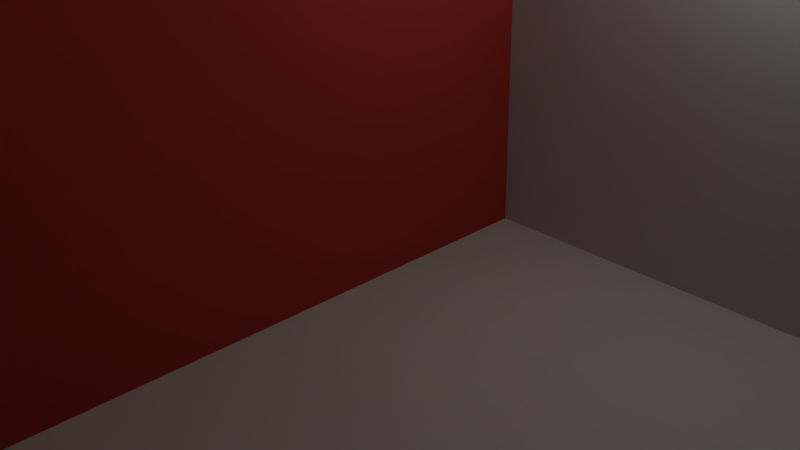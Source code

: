 # Source: cornell3.blend  (saved by Blender 2.72.0; exported with 4.5.12 LTS)
import bpy
from mathutils import Matrix  # noqa: F401  (used for matrix-valued properties, if any)

bpy.ops.wm.read_factory_settings(use_empty=True)
scene = bpy.context.scene
scene.name = 'Scene'

# ---- collections
col_collection_1 = bpy.data.collections.new('Collection 1'); scene.collection.children.link(col_collection_1)

# ---- materials (node trees are filled in below, after node groups)
mat_monkey = bpy.data.materials.new('monkey')
mat_monkey.alpha_threshold = 0.0
mat_monkey.use_transparent_shadow = False
mat_monkey.diffuse_color = (0.9769, 1.0, 0.9077, 1.0)
mat_monkey.specular_color = (0.0, 0.0, 0.0)
mat_monkey.roughness = 0.5
mat_monkey.specular_intensity = 1.0
mat_shortbox = bpy.data.materials.new('shortBox')
mat_shortbox.alpha_threshold = 0.0
mat_shortbox.use_transparent_shadow = False
mat_shortbox.diffuse_color = (0.8385, 0.9562, 1.0, 1.0)
mat_shortbox.specular_color = (0.0, 0.0, 0.0)
mat_shortbox.roughness = 0.5
mat_shortbox.specular_intensity = 1.0
mat_leftwall = bpy.data.materials.new('leftWall')
mat_leftwall.alpha_threshold = 0.0
mat_leftwall.use_transparent_shadow = False
mat_leftwall.diffuse_color = (0.504, 0.052, 0.04, 1.0)
mat_leftwall.specular_color = (0.0, 0.0, 0.0)
mat_leftwall.roughness = 0.5
mat_leftwall.specular_intensity = 1.0
mat_ceiling = bpy.data.materials.new('ceiling')
mat_ceiling.alpha_threshold = 0.0
mat_ceiling.use_transparent_shadow = False
mat_ceiling.diffuse_color = (0.58, 0.568, 0.544, 1.0)
mat_ceiling.specular_color = (0.0, 0.0, 0.0)
mat_ceiling.roughness = 0.5
mat_ceiling.specular_intensity = 1.0
mat_floor = bpy.data.materials.new('floor')
mat_floor.alpha_threshold = 0.0
mat_floor.use_transparent_shadow = False
mat_floor.diffuse_color = (0.58, 0.568, 0.544, 1.0)
mat_floor.specular_color = (0.0, 0.0, 0.0)
mat_floor.roughness = 0.5
mat_floor.specular_intensity = 1.0
mat_light = bpy.data.materials.new('light')
mat_light.alpha_threshold = 0.0
mat_light.use_transparent_shadow = False
mat_light.diffuse_color = (15.0, 12.5, 10.0, 1.0)
mat_light.roughness = 0.5
mat_light.specular_intensity = 1.0
mat_rightwall = bpy.data.materials.new('rightWall')
mat_rightwall.alpha_threshold = 0.0
mat_rightwall.use_transparent_shadow = False
mat_rightwall.diffuse_color = (0.112, 0.36, 0.0728, 1.0)
mat_rightwall.specular_color = (0.0, 0.0, 0.0)
mat_rightwall.roughness = 0.5
mat_rightwall.specular_intensity = 1.0
mat_backwall = bpy.data.materials.new('backWall')
mat_backwall.alpha_threshold = 0.0
mat_backwall.use_transparent_shadow = False
mat_backwall.diffuse_color = (0.58, 0.568, 0.544, 1.0)
mat_backwall.specular_color = (0.0, 0.0, 0.0)
mat_backwall.roughness = 0.5
mat_backwall.specular_intensity = 1.0
mat_tallbox = bpy.data.materials.new('tallBox')
mat_tallbox.alpha_threshold = 0.0
mat_tallbox.use_transparent_shadow = False
mat_tallbox.diffuse_color = (0.58, 0.568, 0.544, 1.0)
mat_tallbox.specular_color = (0.0, 0.0, 0.0)
mat_tallbox.roughness = 0.5
mat_tallbox.specular_intensity = 1.0

# ---- material node trees

# ---- world
world_world = bpy.data.worlds.new('World'); scene.world = world_world
world_world.color = (0.05088, 0.05088, 0.05088)
world_world.use_sun_shadow = False
world_world.sun_shadow_jitter_overblur = 0.0
world_world.cycles.sampling_method = 'MANUAL'
world_world.cycles.sample_map_resolution = 256

# ---- cameras
cam_camera = bpy.data.cameras.new('Camera')
cam_camera.clip_end = 100.0
cam_camera.lens = 35.0
cam_camera.sensor_width = 32.0
cam_camera.sensor_height = 18.0
cam_camera.ortho_scale = 7.314
cam_camera.dof.focus_distance = 0.0
cam_camera.dof.aperture_fstop = 128.0

# ---- lights
light_lamp = bpy.data.lights.new('Lamp', 'POINT')
light_lamp.transmission_factor = 0.0
light_lamp.cutoff_distance = 30.0
light_lamp.energy = 100.0
light_lamp.shadow_buffer_clip_start = 1.001
light_lamp.shadow_soft_size = 0.1
light_lamp.shadow_maximum_resolution = 0.006
light_lamp.use_absolute_resolution = True
light_lamp.cycles.use_multiple_importance_sampling = False

# ---- meshes
me_suzanne = bpy.data.meshes.new('Suzanne')
me_suzanne.from_pydata([(0.4375, -0.7656, 0.1641), (-0.4375, -0.7656, 0.1641), (0.5, -0.6875, 0.09375), (-0.5, -0.6875, 0.09375), (0.5469, -0.5781, 0.05469), (-0.5469, -0.5781, 0.05469), (0.3516, -0.6172, -0.02344), (-0.3516, -0.6172, -0.02344), (0.3516, -0.7188, 0.03125), (-0.3516, -0.7188, 0.03125), (0.3516, -0.7812, 0.1328), (-0.3516, -0.7812, 0.1328), (0.2734, -0.7969, 0.1641), (-0.2734, -0.7969, 0.1641), (0.2031, -0.7422, 0.09375), (-0.2031, -0.7422, 0.09375), (0.1562, -0.6484, 0.05469), (-0.1562, -0.6484, 0.05469), (0.07812, -0.6562, 0.2422), (-0.07812, -0.6562, 0.2422), (0.1406, -0.7422, 0.2422), (-0.1406, -0.7422, 0.2422), (0.2422, -0.7969, 0.2422), (-0.2422, -0.7969, 0.2422), (0.2734, -0.7969, 0.3281), (-0.2734, -0.7969, 0.3281), (0.2031, -0.7422, 0.3906), (-0.2031, -0.7422, 0.3906), (0.1562, -0.6484, 0.4375), (-0.1562, -0.6484, 0.4375), (0.3516, -0.6172, 0.5156), (-0.3516, -0.6172, 0.5156), (0.3516, -0.7188, 0.4531), (-0.3516, -0.7188, 0.4531), (0.3516, -0.7812, 0.3594), (-0.3516, -0.7812, 0.3594), (0.4375, -0.7656, 0.3281), (-0.4375, -0.7656, 0.3281), (0.5, -0.6875, 0.3906), (-0.5, -0.6875, 0.3906), (0.5469, -0.5781, 0.4375), (-0.5469, -0.5781, 0.4375), (0.625, -0.5625, 0.2422), (-0.625, -0.5625, 0.2422), (0.5625, -0.6719, 0.2422), (-0.5625, -0.6719, 0.2422), (0.4688, -0.7578, 0.2422), (-0.4688, -0.7578, 0.2422), (0.4766, -0.7734, 0.2422), (-0.4766, -0.7734, 0.2422), (0.4453, -0.7812, 0.3359), (-0.4453, -0.7812, 0.3359), (0.3516, -0.8047, 0.375), (-0.3516, -0.8047, 0.375), (0.2656, -0.8203, 0.3359), (-0.2656, -0.8203, 0.3359), (0.2266, -0.8203, 0.2422), (-0.2266, -0.8203, 0.2422), (0.2656, -0.8203, 0.1562), (-0.2656, -0.8203, 0.1562), (0.3516, -0.8281, 0.2422), (-0.3516, -0.8281, 0.2422), (0.3516, -0.8047, 0.1172), (-0.3516, -0.8047, 0.1172), (0.4453, -0.7812, 0.1562), (-0.4453, -0.7812, 0.1562), (0.0, -0.7422, 0.4297), (0.0, -0.8203, 0.3516), (0.0, -0.7344, -0.6797), (0.0, -0.7812, -0.3203), (0.0, -0.7969, -0.1875), (0.0, -0.7188, -0.7734), (0.0, -0.6016, 0.4062), (0.0, -0.5703, 0.5703), (0.0, 0.5469, 0.8984), (0.0, 0.8516, 0.5625), (0.0, 0.8281, 0.07031), (0.0, 0.3516, -0.3828), (0.2031, -0.5625, -0.1875), (-0.2031, -0.5625, -0.1875), (0.3125, -0.5703, -0.4375), (-0.3125, -0.5703, -0.4375), (0.3516, -0.5703, -0.6953), (-0.3516, -0.5703, -0.6953), (0.3672, -0.5312, -0.8906), (-0.3672, -0.5312, -0.8906), (0.3281, -0.5234, -0.9453), (-0.3281, -0.5234, -0.9453), (0.1797, -0.5547, -0.9688), (-0.1797, -0.5547, -0.9688), (0.0, -0.5781, -0.9844), (0.4375, -0.5312, -0.1406), (-0.4375, -0.5312, -0.1406), (0.6328, -0.5391, -0.03906), (-0.6328, -0.5391, -0.03906), (0.8281, -0.4453, 0.1484), (-0.8281, -0.4453, 0.1484), (0.8594, -0.5938, 0.4297), (-0.8594, -0.5938, 0.4297), (0.7109, -0.625, 0.4844), (-0.7109, -0.625, 0.4844), (0.4922, -0.6875, 0.6016), (-0.4922, -0.6875, 0.6016), (0.3203, -0.7344, 0.7578), (-0.3203, -0.7344, 0.7578), (0.1562, -0.7578, 0.7188), (-0.1562, -0.7578, 0.7188), (0.0625, -0.75, 0.4922), (-0.0625, -0.75, 0.4922), (0.1641, -0.7734, 0.4141), (-0.1641, -0.7734, 0.4141), (0.125, -0.7656, 0.3047), (-0.125, -0.7656, 0.3047), (0.2031, -0.7422, 0.09375), (-0.2031, -0.7422, 0.09375), (0.375, -0.7031, 0.01562), (-0.375, -0.7031, 0.01562), (0.4922, -0.6719, 0.0625), (-0.4922, -0.6719, 0.0625), (0.625, -0.6484, 0.1875), (-0.625, -0.6484, 0.1875), (0.6406, -0.6484, 0.2969), (-0.6406, -0.6484, 0.2969), (0.6016, -0.6641, 0.375), (-0.6016, -0.6641, 0.375), (0.4297, -0.7188, 0.4375), (-0.4297, -0.7188, 0.4375), (0.25, -0.7578, 0.4688), (-0.25, -0.7578, 0.4688), (0.0, -0.7344, -0.7656), (0.1094, -0.7344, -0.7188), (-0.1094, -0.7344, -0.7188), (0.1172, -0.7109, -0.8359), (-0.1172, -0.7109, -0.8359), (0.0625, -0.6953, -0.8828), (-0.0625, -0.6953, -0.8828), (0.0, -0.6875, -0.8906), (0.0, -0.75, -0.1953), (0.0, -0.7422, -0.1406), (0.1016, -0.7422, -0.1484), (-0.1016, -0.7422, -0.1484), (0.125, -0.75, -0.2266), (-0.125, -0.75, -0.2266), (0.08594, -0.7422, -0.2891), (-0.08594, -0.7422, -0.2891), (0.3984, -0.6719, -0.04688), (-0.3984, -0.6719, -0.04688), (0.6172, -0.625, 0.05469), (-0.6172, -0.625, 0.05469), (0.7266, -0.6016, 0.2031), (-0.7266, -0.6016, 0.2031), (0.7422, -0.6562, 0.375), (-0.7422, -0.6562, 0.375), (0.6875, -0.7266, 0.4141), (-0.6875, -0.7266, 0.4141), (0.4375, -0.7969, 0.5469), (-0.4375, -0.7969, 0.5469), (0.3125, -0.8359, 0.6406), (-0.3125, -0.8359, 0.6406), (0.2031, -0.8516, 0.6172), (-0.2031, -0.8516, 0.6172), (0.1016, -0.8438, 0.4297), (-0.1016, -0.8438, 0.4297), (0.125, -0.8125, -0.1016), (-0.125, -0.8125, -0.1016), (0.2109, -0.7109, -0.4453), (-0.2109, -0.7109, -0.4453), (0.25, -0.6875, -0.7031), (-0.25, -0.6875, -0.7031), (0.2656, -0.6641, -0.8203), (-0.2656, -0.6641, -0.8203), (0.2344, -0.6328, -0.9141), (-0.2344, -0.6328, -0.9141), (0.1641, -0.6328, -0.9297), (-0.1641, -0.6328, -0.9297), (0.0, -0.6406, -0.9453), (0.0, -0.7266, 0.04688), (0.0, -0.7656, 0.2109), (0.3281, -0.7422, 0.4766), (-0.3281, -0.7422, 0.4766), (0.1641, -0.75, 0.1406), (-0.1641, -0.75, 0.1406), (0.1328, -0.7578, 0.2109), (-0.1328, -0.7578, 0.2109), (0.1172, -0.7344, -0.6875), (-0.1172, -0.7344, -0.6875), (0.07812, -0.75, -0.4453), (-0.07812, -0.75, -0.4453), (0.0, -0.75, -0.4453), (0.0, -0.7422, -0.3281), (0.09375, -0.7812, -0.2734), (-0.09375, -0.7812, -0.2734), (0.1328, -0.7969, -0.2266), (-0.1328, -0.7969, -0.2266), (0.1094, -0.7812, -0.1328), (-0.1094, -0.7812, -0.1328), (0.03906, -0.7812, -0.125), (-0.03906, -0.7812, -0.125), (0.0, -0.8281, -0.2031), (0.04688, -0.8125, -0.1484), (-0.04688, -0.8125, -0.1484), (0.09375, -0.8125, -0.1562), (-0.09375, -0.8125, -0.1562), (0.1094, -0.8281, -0.2266), (-0.1094, -0.8281, -0.2266), (0.07812, -0.8047, -0.25), (-0.07812, -0.8047, -0.25), (0.0, -0.8047, -0.2891), (0.2578, -0.5547, -0.3125), (-0.2578, -0.5547, -0.3125), (0.1641, -0.7109, -0.2422), (-0.1641, -0.7109, -0.2422), (0.1797, -0.7109, -0.3125), (-0.1797, -0.7109, -0.3125), (0.2344, -0.5547, -0.25), (-0.2344, -0.5547, -0.25), (0.0, -0.6875, -0.875), (0.04688, -0.6875, -0.8672), (-0.04688, -0.6875, -0.8672), (0.09375, -0.7109, -0.8203), (-0.09375, -0.7109, -0.8203), (0.09375, -0.7266, -0.7422), (-0.09375, -0.7266, -0.7422), (0.0, -0.6562, -0.7812), (0.09375, -0.6641, -0.75), (-0.09375, -0.6641, -0.75), (0.09375, -0.6406, -0.8125), (-0.09375, -0.6406, -0.8125), (0.04688, -0.6328, -0.8516), (-0.04688, -0.6328, -0.8516), (0.0, -0.6328, -0.8594), (0.1719, -0.7812, 0.2188), (-0.1719, -0.7812, 0.2188), (0.1875, -0.7734, 0.1562), (-0.1875, -0.7734, 0.1562), (0.3359, -0.7578, 0.4297), (-0.3359, -0.7578, 0.4297), (0.2734, -0.7734, 0.4219), (-0.2734, -0.7734, 0.4219), (0.4219, -0.7734, 0.3984), (-0.4219, -0.7734, 0.3984), (0.5625, -0.6953, 0.3516), (-0.5625, -0.6953, 0.3516), (0.5859, -0.6875, 0.2891), (-0.5859, -0.6875, 0.2891), (0.5781, -0.6797, 0.1953), (-0.5781, -0.6797, 0.1953), (0.4766, -0.7188, 0.1016), (-0.4766, -0.7188, 0.1016), (0.375, -0.7422, 0.0625), (-0.375, -0.7422, 0.0625), (0.2266, -0.7812, 0.1094), (-0.2266, -0.7812, 0.1094), (0.1797, -0.7812, 0.2969), (-0.1797, -0.7812, 0.2969), (0.2109, -0.7812, 0.375), (-0.2109, -0.7812, 0.375), (0.2344, -0.7578, 0.3594), (-0.2344, -0.7578, 0.3594), (0.1953, -0.7578, 0.2969), (-0.1953, -0.7578, 0.2969), (0.2422, -0.7578, 0.125), (-0.2422, -0.7578, 0.125), (0.375, -0.7266, 0.08594), (-0.375, -0.7266, 0.08594), (0.4609, -0.7031, 0.1172), (-0.4609, -0.7031, 0.1172), (0.5469, -0.6719, 0.2109), (-0.5469, -0.6719, 0.2109), (0.5547, -0.6719, 0.2812), (-0.5547, -0.6719, 0.2812), (0.5312, -0.6797, 0.3359), (-0.5312, -0.6797, 0.3359), (0.4141, -0.75, 0.3906), (-0.4141, -0.75, 0.3906), (0.2812, -0.7656, 0.3984), (-0.2812, -0.7656, 0.3984), (0.3359, -0.75, 0.4062), (-0.3359, -0.75, 0.4062), (0.2031, -0.75, 0.1719), (-0.2031, -0.75, 0.1719), (0.1953, -0.75, 0.2266), (-0.1953, -0.75, 0.2266), (0.1094, -0.6094, 0.4609), (-0.1094, -0.6094, 0.4609), (0.1953, -0.6172, 0.6641), (-0.1953, -0.6172, 0.6641), (0.3359, -0.5938, 0.6875), (-0.3359, -0.5938, 0.6875), (0.4844, -0.5547, 0.5547), (-0.4844, -0.5547, 0.5547), (0.6797, -0.4922, 0.4531), (-0.6797, -0.4922, 0.4531), (0.7969, -0.4609, 0.4062), (-0.7969, -0.4609, 0.4062), (0.7734, -0.375, 0.1641), (-0.7734, -0.375, 0.1641), (0.6016, -0.4141, 0.0), (-0.6016, -0.4141, 0.0), (0.4375, -0.4688, -0.09375), (-0.4375, -0.4688, -0.09375), (0.0, -0.2891, 0.8984), (0.0, 0.07812, 0.9844), (0.0, 0.6719, -0.1953), (0.0, -0.1875, -0.4609), (0.0, -0.4609, -0.9766), (0.0, -0.3438, -0.8047), (0.0, -0.3203, -0.5703), (0.0, -0.2812, -0.4844), (0.8516, -0.05469, 0.2344), (-0.8516, -0.05469, 0.2344), (0.8594, 0.04688, 0.3203), (-0.8594, 0.04688, 0.3203), (0.7734, 0.4375, 0.2656), (-0.7734, 0.4375, 0.2656), (0.4609, 0.7031, 0.4375), (-0.4609, 0.7031, 0.4375), (0.7344, -0.07031, -0.04688), (-0.7344, -0.07031, -0.04688), (0.5938, 0.1641, -0.125), (-0.5938, 0.1641, -0.125), (0.6406, 0.4297, -0.007812), (-0.6406, 0.4297, -0.007812), (0.3359, 0.6641, 0.05469), (-0.3359, 0.6641, 0.05469), (0.2344, -0.4062, -0.3516), (-0.2344, -0.4062, -0.3516), (0.1797, -0.2578, -0.4141), (-0.1797, -0.2578, -0.4141), (0.2891, -0.3828, -0.7109), (-0.2891, -0.3828, -0.7109), (0.25, -0.3906, -0.5), (-0.25, -0.3906, -0.5), (0.3281, -0.3984, -0.9141), (-0.3281, -0.3984, -0.9141), (0.1406, -0.3672, -0.7578), (-0.1406, -0.3672, -0.7578), (0.125, -0.3594, -0.5391), (-0.125, -0.3594, -0.5391), (0.1641, -0.4375, -0.9453), (-0.1641, -0.4375, -0.9453), (0.2188, -0.4297, -0.2812), (-0.2188, -0.4297, -0.2812), (0.2109, -0.4688, -0.2266), (-0.2109, -0.4688, -0.2266), (0.2031, -0.5, -0.1719), (-0.2031, -0.5, -0.1719), (0.2109, -0.1641, -0.3906), (-0.2109, -0.1641, -0.3906), (0.2969, 0.2656, -0.3125), (-0.2969, 0.2656, -0.3125), (0.3438, 0.5391, -0.1484), (-0.3438, 0.5391, -0.1484), (0.4531, 0.3828, 0.8672), (-0.4531, 0.3828, 0.8672), (0.4531, 0.07031, 0.9297), (-0.4531, 0.07031, 0.9297), (0.4531, -0.2344, 0.8516), (-0.4531, -0.2344, 0.8516), (0.4609, -0.4297, 0.5234), (-0.4609, -0.4297, 0.5234), (0.7266, -0.3359, 0.4062), (-0.7266, -0.3359, 0.4062), (0.6328, -0.2812, 0.4531), (-0.6328, -0.2812, 0.4531), (0.6406, -0.05469, 0.7031), (-0.6406, -0.05469, 0.7031), (0.7969, -0.125, 0.5625), (-0.7969, -0.125, 0.5625), (0.7969, 0.1172, 0.6172), (-0.7969, 0.1172, 0.6172), (0.6406, 0.1953, 0.75), (-0.6406, 0.1953, 0.75), (0.6406, 0.4453, 0.6797), (-0.6406, 0.4453, 0.6797), (0.7969, 0.3594, 0.5391), (-0.7969, 0.3594, 0.5391), (0.6172, 0.5859, 0.3281), (-0.6172, 0.5859, 0.3281), (0.4844, 0.5469, 0.02344), (-0.4844, 0.5469, 0.02344), (0.8203, 0.2031, 0.3281), (-0.8203, 0.2031, 0.3281), (0.4062, -0.1484, -0.1719), (-0.4062, -0.1484, -0.1719), (0.4297, 0.2109, -0.1953), (-0.4297, 0.2109, -0.1953), (0.8906, 0.2344, 0.4062), (-0.8906, 0.2344, 0.4062), (0.7734, 0.125, -0.1406), (-0.7734, 0.125, -0.1406), (1.039, 0.3281, -0.1016), (-1.039, 0.3281, -0.1016), (1.281, 0.4297, 0.05469), (-1.281, 0.4297, 0.05469), (1.352, 0.4219, 0.3203), (-1.352, 0.4219, 0.3203), (1.234, 0.4219, 0.5078), (-1.234, 0.4219, 0.5078), (1.023, 0.3125, 0.4766), (-1.023, 0.3125, 0.4766), (1.016, 0.2891, 0.4141), (-1.016, 0.2891, 0.4141), (1.188, 0.3906, 0.4375), (-1.188, 0.3906, 0.4375), (1.266, 0.4062, 0.2891), (-1.266, 0.4062, 0.2891), (1.211, 0.4062, 0.07812), (-1.211, 0.4062, 0.07812), (1.031, 0.3047, -0.03906), (-1.031, 0.3047, -0.03906), (0.8281, 0.1328, -0.07031), (-0.8281, 0.1328, -0.07031), (0.9219, 0.2188, 0.3594), (-0.9219, 0.2188, 0.3594), (0.9453, 0.2891, 0.3047), (-0.9453, 0.2891, 0.3047), (0.8828, 0.2109, -0.02344), (-0.8828, 0.2109, -0.02344), (1.039, 0.3672, 0.0), (-1.039, 0.3672, 0.0), (1.188, 0.4453, 0.09375), (-1.188, 0.4453, 0.09375), (1.234, 0.4453, 0.25), (-1.234, 0.4453, 0.25), (1.172, 0.4375, 0.3594), (-1.172, 0.4375, 0.3594), (1.023, 0.3594, 0.3438), (-1.023, 0.3594, 0.3438), (0.8438, 0.2109, 0.2891), (-0.8438, 0.2109, 0.2891), (0.8359, 0.2734, 0.1719), (-0.8359, 0.2734, 0.1719), (0.7578, 0.2734, 0.09375), (-0.7578, 0.2734, 0.09375), (0.8203, 0.2734, 0.08594), (-0.8203, 0.2734, 0.08594), (0.8438, 0.2734, 0.01562), (-0.8438, 0.2734, 0.01562), (0.8125, 0.2734, -0.01562), (-0.8125, 0.2734, -0.01562), (0.7266, 0.07031, 0.0), (-0.7266, 0.07031, 0.0), (0.7188, 0.1719, -0.02344), (-0.7188, 0.1719, -0.02344), (0.7188, 0.1875, 0.03906), (-0.7188, 0.1875, 0.03906), (0.7969, 0.2109, 0.2031), (-0.7969, 0.2109, 0.2031), (0.8906, 0.2656, 0.2422), (-0.8906, 0.2656, 0.2422), (0.8906, 0.3203, 0.2344), (-0.8906, 0.3203, 0.2344), (0.8125, 0.3203, -0.01562), (-0.8125, 0.3203, -0.01562), (0.8516, 0.3203, 0.01562), (-0.8516, 0.3203, 0.01562), (0.8281, 0.3203, 0.07812), (-0.8281, 0.3203, 0.07812), (0.7656, 0.3203, 0.09375), (-0.7656, 0.3203, 0.09375), (0.8438, 0.3203, 0.1719), (-0.8438, 0.3203, 0.1719), (1.039, 0.4141, 0.3281), (-1.039, 0.4141, 0.3281), (1.188, 0.4844, 0.3438), (-1.188, 0.4844, 0.3438), (1.258, 0.4922, 0.2422), (-1.258, 0.4922, 0.2422), (1.211, 0.4844, 0.08594), (-1.211, 0.4844, 0.08594), (1.047, 0.4219, 0.0), (-1.047, 0.4219, 0.0), (0.8828, 0.2656, -0.01562), (-0.8828, 0.2656, -0.01562), (0.9531, 0.3438, 0.2891), (-0.9531, 0.3438, 0.2891), (0.8906, 0.3281, 0.1094), (-0.8906, 0.3281, 0.1094), (0.9375, 0.3359, 0.0625), (-0.9375, 0.3359, 0.0625), (1.0, 0.3672, 0.125), (-1.0, 0.3672, 0.125), (0.9609, 0.3516, 0.1719), (-0.9609, 0.3516, 0.1719), (1.016, 0.375, 0.2344), (-1.016, 0.375, 0.2344), (1.055, 0.3828, 0.1875), (-1.055, 0.3828, 0.1875), (1.109, 0.3906, 0.2109), (-1.109, 0.3906, 0.2109), (1.086, 0.3906, 0.2734), (-1.086, 0.3906, 0.2734), (1.023, 0.4844, 0.4375), (-1.023, 0.4844, 0.4375), (1.25, 0.5469, 0.4688), (-1.25, 0.5469, 0.4688), (1.367, 0.5, 0.2969), (-1.367, 0.5, 0.2969), (1.312, 0.5312, 0.05469), (-1.312, 0.5312, 0.05469), (1.039, 0.4922, -0.08594), (-1.039, 0.4922, -0.08594), (0.7891, 0.3281, -0.125), (-0.7891, 0.3281, -0.125), (0.8594, 0.3828, 0.3828), (-0.8594, 0.3828, 0.3828)], [], [(46, 0, 2, 44), (3, 1, 47, 45), (44, 2, 4, 42), (5, 3, 45, 43), (2, 8, 6, 4), (7, 9, 3, 5), (0, 10, 8, 2), (9, 11, 1, 3), (10, 12, 14, 8), (15, 13, 11, 9), (8, 14, 16, 6), (17, 15, 9, 7), (14, 20, 18, 16), (19, 21, 15, 17), (12, 22, 20, 14), (21, 23, 13, 15), (22, 24, 26, 20), (27, 25, 23, 21), (20, 26, 28, 18), (29, 27, 21, 19), (26, 32, 30, 28), (31, 33, 27, 29), (24, 34, 32, 26), (33, 35, 25, 27), (34, 36, 38, 32), (39, 37, 35, 33), (32, 38, 40, 30), (41, 39, 33, 31), (38, 44, 42, 40), (43, 45, 39, 41), (36, 46, 44, 38), (45, 47, 37, 39), (46, 36, 50, 48), (51, 37, 47, 49), (36, 34, 52, 50), (53, 35, 37, 51), (34, 24, 54, 52), (55, 25, 35, 53), (24, 22, 56, 54), (57, 23, 25, 55), (22, 12, 58, 56), (59, 13, 23, 57), (12, 10, 62, 58), (63, 11, 13, 59), (10, 0, 64, 62), (65, 1, 11, 63), (0, 46, 48, 64), (49, 47, 1, 65), (60, 64, 48), (49, 65, 61), (62, 64, 60), (61, 65, 63), (60, 58, 62), (63, 59, 61), (60, 56, 58), (59, 57, 61), (60, 54, 56), (57, 55, 61), (60, 52, 54), (55, 53, 61), (60, 50, 52), (53, 51, 61), (60, 48, 50), (51, 49, 61), (88, 173, 175, 90), (175, 174, 89, 90), (86, 171, 173, 88), (174, 172, 87, 89), (84, 169, 171, 86), (172, 170, 85, 87), (82, 167, 169, 84), (170, 168, 83, 85), (80, 165, 167, 82), (168, 166, 81, 83), (78, 91, 145, 163), (146, 92, 79, 164), (91, 93, 147, 145), (148, 94, 92, 146), (93, 95, 149, 147), (150, 96, 94, 148), (95, 97, 151, 149), (152, 98, 96, 150), (97, 99, 153, 151), (154, 100, 98, 152), (99, 101, 155, 153), (156, 102, 100, 154), (101, 103, 157, 155), (158, 104, 102, 156), (103, 105, 159, 157), (160, 106, 104, 158), (105, 107, 161, 159), (162, 108, 106, 160), (107, 66, 67, 161), (67, 66, 108, 162), (109, 127, 159, 161), (160, 128, 110, 162), (127, 178, 157, 159), (158, 179, 128, 160), (125, 155, 157, 178), (158, 156, 126, 179), (123, 153, 155, 125), (156, 154, 124, 126), (121, 151, 153, 123), (154, 152, 122, 124), (119, 149, 151, 121), (152, 150, 120, 122), (117, 147, 149, 119), (150, 148, 118, 120), (115, 145, 147, 117), (148, 146, 116, 118), (113, 163, 145, 115), (146, 164, 114, 116), (113, 180, 176, 163), (176, 181, 114, 164), (109, 161, 67, 111), (67, 162, 110, 112), (111, 67, 177, 182), (177, 67, 112, 183), (176, 180, 182, 177), (183, 181, 176, 177), (134, 136, 175, 173), (175, 136, 135, 174), (132, 134, 173, 171), (174, 135, 133, 172), (130, 132, 171, 169), (172, 133, 131, 170), (165, 186, 184, 167), (185, 187, 166, 168), (130, 169, 167, 184), (168, 170, 131, 185), (143, 189, 188, 186), (188, 189, 144, 187), (184, 186, 188, 68), (188, 187, 185, 68), (129, 130, 184, 68), (185, 131, 129, 68), (141, 192, 190, 143), (191, 193, 142, 144), (139, 194, 192, 141), (193, 195, 140, 142), (138, 196, 194, 139), (195, 197, 138, 140), (137, 70, 196, 138), (197, 70, 137, 138), (189, 143, 190, 69), (191, 144, 189, 69), (69, 190, 205, 207), (206, 191, 69, 207), (70, 198, 199, 196), (200, 198, 70, 197), (196, 199, 201, 194), (202, 200, 197, 195), (194, 201, 203, 192), (204, 202, 195, 193), (192, 203, 205, 190), (206, 204, 193, 191), (198, 203, 201, 199), (202, 204, 198, 200), (198, 207, 205, 203), (206, 207, 198, 204), (138, 139, 163, 176), (164, 140, 138, 176), (139, 141, 210, 163), (211, 142, 140, 164), (141, 143, 212, 210), (213, 144, 142, 211), (143, 186, 165, 212), (166, 187, 144, 213), (80, 208, 212, 165), (213, 209, 81, 166), (208, 214, 210, 212), (211, 215, 209, 213), (78, 163, 210, 214), (211, 164, 79, 215), (130, 129, 71, 221), (71, 129, 131, 222), (132, 130, 221, 219), (222, 131, 133, 220), (134, 132, 219, 217), (220, 133, 135, 218), (136, 134, 217, 216), (218, 135, 136, 216), (216, 217, 228, 230), (229, 218, 216, 230), (217, 219, 226, 228), (227, 220, 218, 229), (219, 221, 224, 226), (225, 222, 220, 227), (221, 71, 223, 224), (223, 71, 222, 225), (223, 230, 228, 224), (229, 230, 223, 225), (224, 228, 226), (227, 229, 225), (182, 180, 233, 231), (234, 181, 183, 232), (111, 182, 231, 253), (232, 183, 112, 254), (109, 111, 253, 255), (254, 112, 110, 256), (180, 113, 251, 233), (252, 114, 181, 234), (113, 115, 249, 251), (250, 116, 114, 252), (115, 117, 247, 249), (248, 118, 116, 250), (117, 119, 245, 247), (246, 120, 118, 248), (119, 121, 243, 245), (244, 122, 120, 246), (121, 123, 241, 243), (242, 124, 122, 244), (123, 125, 239, 241), (240, 126, 124, 242), (125, 178, 235, 239), (236, 179, 126, 240), (178, 127, 237, 235), (238, 128, 179, 236), (127, 109, 255, 237), (256, 110, 128, 238), (237, 255, 257, 275), (258, 256, 238, 276), (235, 237, 275, 277), (276, 238, 236, 278), (239, 235, 277, 273), (278, 236, 240, 274), (241, 239, 273, 271), (274, 240, 242, 272), (243, 241, 271, 269), (272, 242, 244, 270), (245, 243, 269, 267), (270, 244, 246, 268), (247, 245, 267, 265), (268, 246, 248, 266), (249, 247, 265, 263), (266, 248, 250, 264), (251, 249, 263, 261), (264, 250, 252, 262), (233, 251, 261, 279), (262, 252, 234, 280), (255, 253, 259, 257), (260, 254, 256, 258), (253, 231, 281, 259), (282, 232, 254, 260), (231, 233, 279, 281), (280, 234, 232, 282), (66, 107, 283, 72), (284, 108, 66, 72), (107, 105, 285, 283), (286, 106, 108, 284), (105, 103, 287, 285), (288, 104, 106, 286), (103, 101, 289, 287), (290, 102, 104, 288), (101, 99, 291, 289), (292, 100, 102, 290), (99, 97, 293, 291), (294, 98, 100, 292), (97, 95, 295, 293), (296, 96, 98, 294), (95, 93, 297, 295), (298, 94, 96, 296), (93, 91, 299, 297), (300, 92, 94, 298), (307, 308, 327, 337), (328, 308, 307, 338), (306, 307, 337, 335), (338, 307, 306, 336), (305, 306, 335, 339), (336, 306, 305, 340), (88, 90, 305, 339), (305, 90, 89, 340), (86, 88, 339, 333), (340, 89, 87, 334), (84, 86, 333, 329), (334, 87, 85, 330), (82, 84, 329, 331), (330, 85, 83, 332), (329, 335, 337, 331), (338, 336, 330, 332), (329, 333, 339, 335), (340, 334, 330, 336), (325, 331, 337, 327), (338, 332, 326, 328), (80, 82, 331, 325), (332, 83, 81, 326), (208, 341, 343, 214), (344, 342, 209, 215), (80, 325, 341, 208), (342, 326, 81, 209), (78, 214, 343, 345), (344, 215, 79, 346), (78, 345, 299, 91), (300, 346, 79, 92), (76, 323, 351, 303), (352, 324, 76, 303), (303, 351, 349, 77), (350, 352, 303, 77), (77, 349, 347, 304), (348, 350, 77, 304), (304, 347, 327, 308), (328, 348, 304, 308), (325, 327, 347, 341), (348, 328, 326, 342), (295, 297, 317, 309), (318, 298, 296, 310), (75, 315, 323, 76), (324, 316, 75, 76), (301, 357, 355, 302), (356, 358, 301, 302), (302, 355, 353, 74), (354, 356, 302, 74), (74, 353, 315, 75), (316, 354, 74, 75), (291, 293, 361, 363), (362, 294, 292, 364), (363, 361, 367, 365), (368, 362, 364, 366), (365, 367, 369, 371), (370, 368, 366, 372), (371, 369, 375, 373), (376, 370, 372, 374), (313, 377, 373, 375), (374, 378, 314, 376), (315, 353, 373, 377), (374, 354, 316, 378), (353, 355, 371, 373), (372, 356, 354, 374), (355, 357, 365, 371), (366, 358, 356, 372), (357, 359, 363, 365), (364, 360, 358, 366), (289, 291, 363, 359), (364, 292, 290, 360), (73, 359, 357, 301), (358, 360, 73, 301), (283, 285, 287, 289), (288, 286, 284, 290), (283, 289, 359, 73), (360, 290, 284, 73), (72, 283, 73), (73, 284, 72), (293, 295, 309, 361), (310, 296, 294, 362), (309, 311, 367, 361), (368, 312, 310, 362), (311, 381, 369, 367), (370, 382, 312, 368), (313, 375, 369, 381), (370, 376, 314, 382), (347, 349, 385, 383), (386, 350, 348, 384), (317, 383, 385, 319), (386, 384, 318, 320), (297, 299, 383, 317), (384, 300, 298, 318), (299, 343, 341, 383), (342, 344, 300, 384), (341, 347, 383), (384, 348, 342), (299, 345, 343), (344, 346, 300), (313, 321, 379, 377), (380, 322, 314, 378), (315, 377, 379, 323), (380, 378, 316, 324), (319, 385, 379, 321), (380, 386, 320, 322), (349, 351, 379, 385), (380, 352, 350, 386), (323, 379, 351), (352, 380, 324), (399, 387, 413, 401), (414, 388, 400, 402), (399, 401, 403, 397), (404, 402, 400, 398), (397, 403, 405, 395), (406, 404, 398, 396), (395, 405, 407, 393), (408, 406, 396, 394), (393, 407, 409, 391), (410, 408, 394, 392), (391, 409, 411, 389), (412, 410, 392, 390), (409, 419, 417, 411), (418, 420, 410, 412), (407, 421, 419, 409), (420, 422, 408, 410), (405, 423, 421, 407), (422, 424, 406, 408), (403, 425, 423, 405), (424, 426, 404, 406), (401, 427, 425, 403), (426, 428, 402, 404), (401, 413, 415, 427), (416, 414, 402, 428), (317, 319, 443, 441), (444, 320, 318, 442), (319, 389, 411, 443), (412, 390, 320, 444), (309, 317, 441, 311), (442, 318, 310, 312), (381, 429, 413, 387), (414, 430, 382, 388), (411, 417, 439, 443), (440, 418, 412, 444), (437, 445, 443, 439), (444, 446, 438, 440), (433, 445, 437, 435), (438, 446, 434, 436), (431, 447, 445, 433), (446, 448, 432, 434), (429, 447, 431, 449), (432, 448, 430, 450), (413, 429, 449, 415), (450, 430, 414, 416), (311, 447, 429, 381), (430, 448, 312, 382), (311, 441, 445, 447), (446, 442, 312, 448), (441, 443, 445), (446, 444, 442), (415, 449, 451, 475), (452, 450, 416, 476), (449, 431, 461, 451), (462, 432, 450, 452), (431, 433, 459, 461), (460, 434, 432, 462), (433, 435, 457, 459), (458, 436, 434, 460), (435, 437, 455, 457), (456, 438, 436, 458), (437, 439, 453, 455), (454, 440, 438, 456), (439, 417, 473, 453), (474, 418, 440, 454), (427, 415, 475, 463), (476, 416, 428, 464), (425, 427, 463, 465), (464, 428, 426, 466), (423, 425, 465, 467), (466, 426, 424, 468), (421, 423, 467, 469), (468, 424, 422, 470), (419, 421, 469, 471), (470, 422, 420, 472), (417, 419, 471, 473), (472, 420, 418, 474), (457, 455, 479, 477), (480, 456, 458, 478), (477, 479, 481, 483), (482, 480, 478, 484), (483, 481, 487, 485), (488, 482, 484, 486), (485, 487, 489, 491), (490, 488, 486, 492), (463, 475, 485, 491), (486, 476, 464, 492), (451, 483, 485, 475), (486, 484, 452, 476), (451, 461, 477, 483), (478, 462, 452, 484), (457, 477, 461, 459), (462, 478, 458, 460), (453, 473, 479, 455), (480, 474, 454, 456), (471, 481, 479, 473), (480, 482, 472, 474), (469, 487, 481, 471), (482, 488, 470, 472), (467, 489, 487, 469), (488, 490, 468, 470), (465, 491, 489, 467), (490, 492, 466, 468), (463, 491, 465), (466, 492, 464), (391, 389, 503, 501), (504, 390, 392, 502), (393, 391, 501, 499), (502, 392, 394, 500), (395, 393, 499, 497), (500, 394, 396, 498), (397, 395, 497, 495), (498, 396, 398, 496), (399, 397, 495, 493), (496, 398, 400, 494), (387, 399, 493, 505), (494, 400, 388, 506), (493, 501, 503, 505), (504, 502, 494, 506), (493, 495, 499, 501), (500, 496, 494, 502), (495, 497, 499), (500, 498, 496), (313, 381, 387, 505), (388, 382, 314, 506), (313, 505, 503, 321), (504, 506, 314, 322), (319, 321, 503, 389), (504, 322, 320, 390)])
me_suzanne.materials.append(mat_monkey)
me_suzanne.use_remesh_preserve_volume = False
me_suzanne.use_remesh_preserve_attributes = False
me_suzanne.use_mirror_vertex_groups = False
me_suzanne.update()
me_leftwall_001 = bpy.data.meshes.new('leftWall.001')
me_leftwall_001.from_pydata([(63.06, 33.44, 62.44), (65.3, 32.95, 59.79), (59.62, 32.95, 62.82), (64.41, 33.84, 65.0), (69.23, 32.99, 61.93), (61.39, 32.0, 59.28), (59.18, 32.99, 67.29), (54.43, 24.42, 59.85), (54.49, 27.56, 61.29), (55.85, 23.13, 56.95), (53.43, 22.42, 61.7), (53.14, 26.64, 65.48), (56.57, 26.93, 57.84), (55.52, 19.07, 57.78), (67.04, 24.42, 83.51), (70.27, 23.13, 84.0), (65.87, 27.56, 82.62), (64.94, 22.42, 83.28), (69.39, 19.07, 83.8), (69.92, 26.93, 82.87), (61.61, 26.64, 81.34), (78.39, 24.42, 77.46), (78.3, 27.56, 75.99), (77.01, 23.13, 80.4), (79.35, 22.42, 75.59), (79.59, 26.64, 71.75), (76.26, 26.93, 79.49), (77.33, 19.07, 79.57), (65.77, 24.42, 53.81), (62.59, 23.13, 53.36), (66.92, 27.56, 54.66), (67.85, 22.42, 54.01), (63.45, 19.07, 53.55), (62.91, 26.93, 54.46), (71.13, 26.64, 55.89), (69.62, 33.44, 74.74), (73.08, 32.95, 74.38), (68.22, 33.84, 72.14), (67.4, 32.95, 77.41), (71.36, 32.0, 77.97), (73.46, 32.99, 69.86), (63.41, 32.99, 75.22), (51.64, 14.51, 68.8), (51.11, 15.74, 72.22), (51.77, 16.71, 66.98), (52.69, 11.3, 67.11), (52.52, 11.36, 71.35), (51.25, 20.3, 71.52), (53.8, 12.72, 63.2), (57.97, 14.51, 80.68), (59.97, 11.3, 80.76), (59.58, 16.71, 81.61), (54.81, 15.74, 79.16), (56.32, 11.36, 78.49), (63.87, 12.72, 82.08), (55.48, 20.3, 79.45), (81.04, 14.51, 68.38), (81.52, 15.74, 64.92), (80.93, 16.71, 70.23), (80.0, 11.3, 70.08), (80.12, 11.36, 65.79), (81.4, 20.3, 65.63), (78.95, 12.72, 74.04), (74.7, 14.51, 56.5), (72.72, 11.3, 56.43), (73.12, 16.71, 55.59), (77.82, 15.74, 57.97), (76.32, 11.36, 58.65), (68.88, 12.72, 55.16), (77.17, 20.3, 57.7), (63.31, 5.411, 62.91), (59.58, 5.909, 63.56), (65.93, 5.909, 60.18), (64.52, 4.933, 65.19), (59.66, 5.647, 67.54), (61.55, 7.012, 59.57), (69.18, 5.647, 62.46), (69.36, 5.411, 74.26), (66.76, 5.909, 77.01), (68.11, 4.933, 71.94), (73.1, 5.909, 73.62), (71.19, 7.012, 77.66), (63.46, 5.647, 74.68), (72.98, 5.647, 69.6), (73.88, 17.61, 82.65), (74.08, 22.27, 83.02), (73.48, 26.22, 81.9), (57.13, 9.201, 60.6), (55.53, 7.944, 65.08), (55.39, 7.789, 69.57), (58.23, 30.03, 59.07), (56.17, 30.9, 62.75), (54.96, 30.56, 67.78), (72.26, 32.78, 65.38), (66.3, 33.73, 68.55), (60.36, 32.78, 71.73), (72.01, 30.56, 58.69), (67.18, 30.9, 56.88), (62.99, 30.03, 56.53), (67.9, 9.201, 80.79), (63.24, 7.944, 79.55), (59.41, 7.789, 77.1), (69.8, 30.03, 80.75), (65.57, 30.9, 80.36), (60.67, 30.56, 78.49), (80.19, 21.99, 61.15), (80.48, 16.57, 60.99), (79.0, 11.76, 61.79), (65.53, 15.39, 54.36), (70.49, 19.63, 54.91), (74.79, 24.21, 57.21), (64.87, 9.201, 56.48), (69.46, 7.944, 57.65), (73.24, 7.789, 60.05), (52.43, 21.99, 75.96), (52.12, 16.57, 76.12), (53.61, 11.76, 75.33), (75.63, 9.201, 76.66), (77.18, 7.944, 72.12), (77.26, 7.789, 67.58), (77.72, 30.56, 69.4), (76.57, 30.9, 74.49), (74.55, 30.03, 78.22), (58.99, 17.61, 54.72), (58.8, 22.27, 54.36), (59.37, 26.22, 55.45), (80.5, 24.21, 67.92), (80.06, 19.63, 72.85), (77.78, 15.39, 77.33), (67.27, 15.39, 82.94), (62.26, 19.63, 82.34), (57.89, 24.21, 79.97), (52.18, 24.21, 69.26), (52.69, 19.63, 64.4), (55.02, 15.39, 59.97), (61.15, 5.726, 71.31), (66.3, 4.973, 68.55), (71.46, 5.726, 65.81), (78.3, 29.04, 62.17), (60.17, 28.81, 56.96), (54.32, 29.04, 74.95), (59.71, 11.99, 56.1), (73.12, 11.99, 81.23), (72.64, 28.81, 80.35), (56.69, 7.987, 73.69), (75.93, 7.987, 63.43)], [], [(0, 3, 4, 1), (1, 4, 96, 97), (3, 94, 93, 4), (4, 93, 138, 96), (0, 1, 5, 2), (2, 5, 90, 91), (1, 97, 98, 5), (5, 98, 139, 90), (0, 2, 6, 3), (3, 6, 95, 94), (2, 91, 92, 6), (6, 92, 140, 95), (7, 10, 11, 8), (8, 11, 92, 91), (10, 133, 132, 11), (11, 132, 140, 92), (7, 8, 12, 9), (9, 12, 125, 124), (8, 91, 90, 12), (12, 90, 139, 125), (7, 9, 13, 10), (10, 13, 134, 133), (9, 124, 123, 13), (13, 123, 141, 134), (14, 17, 18, 15), (15, 18, 84, 85), (17, 130, 129, 18), (18, 129, 142, 84), (14, 15, 19, 16), (16, 19, 102, 103), (15, 85, 86, 19), (19, 86, 143, 102), (14, 16, 20, 17), (17, 20, 131, 130), (16, 103, 104, 20), (20, 104, 140, 131), (21, 24, 25, 22), (22, 25, 120, 121), (24, 127, 126, 25), (25, 126, 138, 120), (21, 22, 26, 23), (23, 26, 86, 85), (22, 121, 122, 26), (26, 122, 143, 86), (21, 23, 27, 24), (24, 27, 128, 127), (23, 85, 84, 27), (27, 84, 142, 128), (28, 31, 32, 29), (29, 32, 123, 124), (31, 109, 108, 32), (32, 108, 141, 123), (28, 29, 33, 30), (30, 33, 98, 97), (29, 124, 125, 33), (33, 125, 139, 98), (28, 30, 34, 31), (31, 34, 110, 109), (30, 97, 96, 34), (34, 96, 138, 110), (35, 38, 39, 36), (36, 39, 122, 121), (38, 103, 102, 39), (39, 102, 143, 122), (35, 36, 40, 37), (37, 40, 93, 94), (36, 121, 120, 40), (40, 120, 138, 93), (35, 37, 41, 38), (38, 41, 104, 103), (37, 94, 95, 41), (41, 95, 140, 104), (42, 45, 46, 43), (43, 46, 116, 115), (45, 88, 89, 46), (46, 89, 144, 116), (42, 43, 47, 44), (44, 47, 132, 133), (43, 115, 114, 47), (47, 114, 140, 132), (42, 44, 48, 45), (45, 48, 87, 88), (44, 133, 134, 48), (48, 134, 141, 87), (49, 52, 53, 50), (50, 53, 101, 100), (52, 115, 116, 53), (53, 116, 144, 101), (49, 50, 54, 51), (51, 54, 129, 130), (50, 100, 99, 54), (54, 99, 142, 129), (49, 51, 55, 52), (52, 55, 114, 115), (51, 130, 131, 55), (55, 131, 140, 114), (56, 59, 60, 57), (57, 60, 107, 106), (59, 118, 119, 60), (60, 119, 145, 107), (56, 57, 61, 58), (58, 61, 126, 127), (57, 106, 105, 61), (61, 105, 138, 126), (56, 58, 62, 59), (59, 62, 117, 118), (58, 127, 128, 62), (62, 128, 142, 117), (63, 66, 67, 64), (64, 67, 113, 112), (66, 106, 107, 67), (67, 107, 145, 113), (63, 64, 68, 65), (65, 68, 108, 109), (64, 112, 111, 68), (68, 111, 141, 108), (63, 65, 69, 66), (66, 69, 105, 106), (65, 109, 110, 69), (69, 110, 138, 105), (70, 73, 74, 71), (71, 74, 89, 88), (73, 136, 135, 74), (74, 135, 144, 89), (70, 71, 75, 72), (72, 75, 111, 112), (71, 88, 87, 75), (75, 87, 141, 111), (70, 72, 76, 73), (73, 76, 137, 136), (72, 112, 113, 76), (76, 113, 145, 137), (77, 80, 81, 78), (78, 81, 99, 100), (80, 118, 117, 81), (81, 117, 142, 99), (77, 78, 82, 79), (79, 82, 135, 136), (78, 100, 101, 82), (82, 101, 144, 135), (77, 79, 83, 80), (80, 83, 119, 118), (79, 136, 137, 83), (83, 137, 145, 119)])
me_leftwall_001.materials.append(mat_shortbox)
me_leftwall_001.materials.append(mat_leftwall)
me_leftwall_001.use_remesh_preserve_volume = False
me_leftwall_001.use_remesh_preserve_attributes = False
me_leftwall_001.use_mirror_vertex_groups = False
me_leftwall_001.update()
me_ceiling = bpy.data.meshes.new('ceiling')
me_ceiling.from_pydata([(-1.0, 99.5, -2.0), (100.0, 99.5, -2.0), (100.0, 99.5, 99.5), (-1.0, 99.5, 99.5)], [], [(0, 1, 2), (3, 0, 2)])
me_ceiling.materials.append(mat_ceiling)
me_ceiling.use_remesh_preserve_volume = False
me_ceiling.use_remesh_preserve_attributes = False
me_ceiling.use_mirror_vertex_groups = False
me_ceiling.update()
me_leftwall = bpy.data.meshes.new('leftWall')
me_leftwall.from_pydata([(0.5, 6e-06, -2.0), (-1.0, 99.5, -2.0), (-1.0, 99.5, 99.5), (-0.5, -6e-06, 99.5)], [], [(0, 1, 2), (3, 0, 2)])
me_leftwall.polygons.foreach_set('material_index', [1, 1])
me_leftwall.materials.append(mat_shortbox)
me_leftwall.materials.append(mat_leftwall)
me_leftwall.use_remesh_preserve_volume = False
me_leftwall.use_remesh_preserve_attributes = False
me_leftwall.use_mirror_vertex_groups = False
me_leftwall.update()
me_floor = bpy.data.meshes.new('floor')
me_floor.from_pydata([(-0.5, -6e-06, 99.5), (100.0, -6e-06, 99.5), (100.0, 6e-06, -2.0), (0.5, 6e-06, -2.0)], [], [(0, 1, 2), (3, 0, 2)])
me_floor.materials.append(mat_floor)
me_floor.use_remesh_preserve_volume = False
me_floor.use_remesh_preserve_attributes = False
me_floor.use_mirror_vertex_groups = False
me_floor.update()
me_light = bpy.data.meshes.new('light')
me_light.from_pydata([(2.75, 99.0, 10.5), (96.75, 99.0, 10.5), (96.75, 99.0, 86.5), (2.75, 99.0, 86.5)], [], [(0, 1, 2), (3, 0, 2)])
me_light.materials.append(mat_light)
me_light.use_remesh_preserve_volume = False
me_light.use_remesh_preserve_attributes = False
me_light.use_mirror_vertex_groups = False
me_light.update()
me_rightwall = bpy.data.meshes.new('rightWall')
me_rightwall.from_pydata([(100.0, -6e-06, 99.5), (100.0, 99.5, 99.5), (100.0, 99.5, -2.0), (100.0, 6e-06, -2.0)], [], [(0, 1, 2), (3, 0, 2)])
me_rightwall.materials.append(mat_rightwall)
me_rightwall.use_remesh_preserve_volume = False
me_rightwall.use_remesh_preserve_attributes = False
me_rightwall.use_mirror_vertex_groups = False
me_rightwall.update()
me_backwall = bpy.data.meshes.new('backWall')
me_backwall.from_pydata([(100.0, 6e-06, -2.0), (100.0, 99.5, -2.0), (-1.0, 99.5, -2.0), (0.5, 6e-06, -2.0)], [], [(0, 1, 2), (3, 0, 2)])
me_backwall.materials.append(mat_backwall)
me_backwall.use_remesh_preserve_volume = False
me_backwall.use_remesh_preserve_attributes = False
me_backwall.use_mirror_vertex_groups = False
me_backwall.update()
me_shortbox = bpy.data.meshes.new('shortBox')
me_shortbox.from_pydata([(23.5, 60.0, 54.5), (52.0, 60.0, 45.5), (43.0, 60.0, 16.5), (23.5, 60.0, 54.5), (14.5, 60.0, 25.5), (14.5, 3e-06, 25.5), (14.5, 60.0, 25.5), (43.0, 60.0, 16.5), (43.0, 4e-06, 16.5), (43.0, 60.0, 16.5), (52.0, 60.0, 45.5), (52.0, 1e-06, 45.5), (52.0, 60.0, 45.5), (23.5, 60.0, 54.5), (23.5, -1e-06, 54.5), (14.5, 60.0, 25.5), (23.5, -1e-06, 54.5), (14.5, 3e-06, 25.5), (43.0, 4e-06, 16.5), (52.0, 1e-06, 45.5)], [], [(0, 1, 2), (3, 4, 5), (6, 7, 8), (9, 10, 11), (12, 13, 14), (15, 0, 2), (16, 3, 5), (17, 6, 8), (18, 9, 11), (19, 12, 14)])
me_shortbox.materials.append(mat_tallbox)
me_shortbox.use_remesh_preserve_volume = False
me_shortbox.use_remesh_preserve_attributes = False
me_shortbox.use_mirror_vertex_groups = False
me_shortbox.update()

# ---- objects
ob_suzanne = bpy.data.objects.new('Suzanne', me_suzanne)
ob_leftwall_001 = bpy.data.objects.new('leftWall.001', me_leftwall_001)
ob_ceiling = bpy.data.objects.new('ceiling', me_ceiling)
ob_leftwall = bpy.data.objects.new('leftWall', me_leftwall)
ob_floor = bpy.data.objects.new('floor', me_floor)
ob_light = bpy.data.objects.new('light', me_light)
ob_rightwall = bpy.data.objects.new('rightWall', me_rightwall)
ob_backwall = bpy.data.objects.new('backWall', me_backwall)
ob_shortbox = bpy.data.objects.new('shortBox', me_shortbox)
ob_lamp = bpy.data.objects.new('Lamp', light_lamp)
ob_camera = bpy.data.objects.new('Camera', cam_camera)

# ---- transforms, parenting, visibility, modifiers, constraints
ob_suzanne.location = (46.11, -86.3, 49.71)
ob_suzanne.scale = (9.106, 9.106, 9.106)
ob_suzanne.lineart.crease_threshold = 0.0
ob_leftwall_001.location = (0.0, 0.0, 0.0)
ob_leftwall_001.rotation_euler = (1.571, -0.0, 0.0)
ob_leftwall_001.lineart.crease_threshold = 0.0
ob_ceiling.location = (0.0, 0.0, 0.0)
ob_ceiling.rotation_euler = (1.571, -0.0, 0.0)
ob_ceiling.lineart.crease_threshold = 0.0
ob_leftwall.location = (0.0, 0.0, 0.0)
ob_leftwall.rotation_euler = (1.571, -0.0, 0.0)
ob_leftwall.lineart.crease_threshold = 0.0
ob_floor.location = (0.0, 0.0, 0.0)
ob_floor.rotation_euler = (1.571, -0.0, 0.0)
ob_floor.lineart.crease_threshold = 0.0
ob_light.location = (0.0, 0.0, 0.0)
ob_light.rotation_euler = (1.571, -0.0, 0.0)
ob_light.lineart.crease_threshold = 0.0
ob_rightwall.location = (0.0, 0.0, 0.0)
ob_rightwall.rotation_euler = (1.571, -0.0, 0.0)
ob_rightwall.lineart.crease_threshold = 0.0
ob_backwall.location = (0.0, 0.0, 0.0)
ob_backwall.rotation_euler = (1.571, -0.0, 0.0)
ob_backwall.lineart.crease_threshold = 0.0
ob_shortbox.location = (0.0, 0.0, 0.0)
ob_shortbox.rotation_euler = (1.571, -0.0, 0.0)
ob_shortbox.lineart.crease_threshold = 0.0
ob_lamp.location = (4.076, 1.005, 5.904)
ob_lamp.rotation_euler = (0.6503, 0.05522, 1.866)
ob_lamp.lock_rotations_4d = False
ob_lamp.empty_display_type = 'ARROWS'
ob_lamp.color = (0.0, 0.0, 0.0, 0.0)
ob_lamp.lineart.crease_threshold = 0.0
ob_camera.location = (7.481, -6.508, 5.344)
ob_camera.rotation_euler = (1.109, 0.01082, 0.8149)
ob_camera.lock_rotations_4d = False
ob_camera.empty_display_type = 'ARROWS'
ob_camera.color = (0.0, 0.0, 0.0, 0.0)
ob_camera.display_type = 'WIRE'
ob_camera.lineart.crease_threshold = 0.0

# ---- collection membership
col_collection_1.objects.link(ob_suzanne)
col_collection_1.objects.link(ob_leftwall_001)
col_collection_1.objects.link(ob_ceiling)
col_collection_1.objects.link(ob_leftwall)
col_collection_1.objects.link(ob_floor)
col_collection_1.objects.link(ob_light)
col_collection_1.objects.link(ob_rightwall)
col_collection_1.objects.link(ob_backwall)
col_collection_1.objects.link(ob_shortbox)
col_collection_1.objects.link(ob_lamp)
col_collection_1.objects.link(ob_camera)

# ---- scene / render settings (as saved in the file)
scene.camera = ob_camera
scene.frame_start = 1; scene.frame_end = 250; scene.frame_set(1)
scene.render.engine = 'BLENDER_EEVEE_NEXT'
scene.render.resolution_percentage = 50
scene.render.dither_intensity = 0.0
scene.cycles.use_denoising = False
scene.cycles.samples = 10
scene.cycles.sampling_pattern = 'TABULATED_SOBOL'
scene.cycles.light_sampling_threshold = 0.0
scene.cycles.use_adaptive_sampling = False
scene.cycles.use_light_tree = False
scene.cycles.blur_glossy = 0.0
scene.cycles.pixel_filter_type = 'GAUSSIAN'
scene.cycles.sample_clamp_indirect = 0.0
scene.view_settings.view_transform = 'Standard'
bpy.context.view_layer.update()
